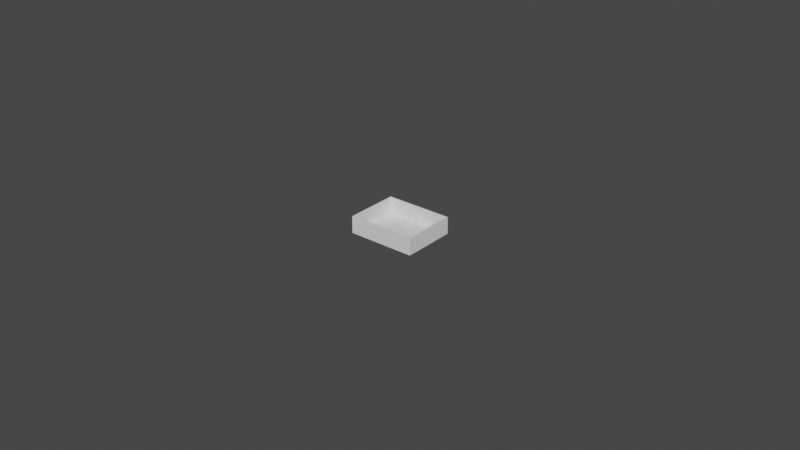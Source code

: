 # Source: Sensor_case.blend  (saved by Blender 3.4.6; exported with 4.5.12 LTS)
import bpy
from mathutils import Matrix  # noqa: F401  (used for matrix-valued properties, if any)

bpy.ops.wm.read_factory_settings(use_empty=True)
scene = bpy.context.scene
scene.name = 'Scene'

# ---- collections
col_collection = bpy.data.collections.new('Collection'); scene.collection.children.link(col_collection)

# ---- world
world_world = bpy.data.worlds.new('World'); scene.world = world_world
world_world.use_nodes = True; world_world.node_tree.nodes.clear()
_N = world_world.node_tree.nodes; _L = world_world.node_tree.links
n0 = _N.new('ShaderNodeOutputWorld'); n0.name = 'World Output'; n0.location = (300, 300)
n1 = _N.new('ShaderNodeBackground'); n1.name = 'Background'; n1.location = (10, 300)
n1.inputs[0].default_value = (0.05088, 0.05088, 0.05088, 1.0)
_L.new(n1.outputs[0], n0.inputs[0])
n0.is_active_output = True
world_world.color = (0.05088, 0.05088, 0.05088)
world_world.use_sun_shadow = False
world_world.sun_shadow_jitter_overblur = 0.0

# ---- meshes
me_cube_001 = bpy.data.meshes.new('Cube.001')
me_cube_001.from_pydata([(-1.0, -0.8, 0.3821), (-1.0, -0.8, 0.8821), (-1.0, 0.8, 0.3821), (-1.0, 0.8, 0.8821), (1.0, -0.8, 0.3821), (1.0, -0.8, 0.8821), (1.0, 0.8, 0.3821), (1.0, 0.8, 0.8821)], [], [(0, 1, 3, 2), (2, 3, 7, 6), (6, 7, 5, 4), (4, 5, 1, 0), (2, 6, 4, 0)])
_uv = me_cube_001.uv_layers.new(name='UVMap')
_uv.uv.foreach_set('vector', [0.375, 0.0, 0.625, 0.0, 0.625, 0.25, 0.375, 0.25, 0.375, 0.25, 0.625, 0.25, 0.625, 0.5, 0.375, 0.5, 0.375, 0.5, 0.625, 0.5, 0.625, 0.75, 0.375, 0.75, 0.375, 0.75, 0.625, 0.75, 0.625, 1.0, 0.375, 1.0, 0.125, 0.5, 0.375, 0.5, 0.375, 0.75, 0.125, 0.75])
me_cube_001.update()

# ---- objects
ob_cube = bpy.data.objects.new('Cube', me_cube_001)

# ---- transforms, parenting, visibility, modifiers, constraints
ob_cube.location = (0.0, 0.0, 0.0)
ob_cube.scale = (0.01087, 0.01087, 0.01087)
_m = ob_cube.modifiers.new('Solidify', 'SOLIDIFY')
_m.thickness = 0.06

# ---- collection membership
col_collection.objects.link(ob_cube)

# ---- scene / render settings (as saved in the file)
scene.frame_start = 1; scene.frame_end = 250; scene.frame_set(1)
scene.render.engine = 'BLENDER_EEVEE_NEXT'
scene.cycles.sampling_pattern = 'TABULATED_SOBOL'
scene.cycles.use_light_tree = False
scene.view_settings.view_transform = 'Filmic'
bpy.context.view_layer.update()

# ---- added for rendering (the .blend has no active camera and no usable light): camera, sun
cam_auto = bpy.data.cameras.new('AutoCamera')
cam_auto.lens = 50.0
cam_auto.sensor_width = 36.0
cam_auto.clip_end = 1000.0
ob_auto_camera = bpy.data.objects.new('AutoCamera', cam_auto)
scene.collection.objects.link(ob_auto_camera)
ob_auto_camera.location = (0.185045, -0.222054, 0.154904)
ob_auto_camera.rotation_euler = (1.09748, -7.21219e-08, 0.694738)
scene.camera = ob_auto_camera
light_auto_sun = bpy.data.lights.new('AutoSun', 'SUN')
light_auto_sun.energy = 3.0
light_auto_sun.angle = 0.0523599
ob_auto_sun = bpy.data.objects.new('AutoSun', light_auto_sun)
scene.collection.objects.link(ob_auto_sun)
ob_auto_sun.rotation_euler = (0.872665, 0.174533, 0.523599)
bpy.context.view_layer.update()
